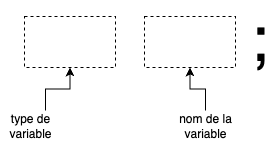

The diagram above was exported from draw.io. Its source (the exported page's mxGraphModel, read from the mxfile embedded in the PNG):
<mxGraphModel dx="962" dy="708" grid="0" gridSize="10" guides="1" tooltips="1" connect="1" arrows="1" fold="1" page="1" pageScale="1" pageWidth="400" pageHeight="200" math="0" shadow="0">
  <root>
    <mxCell id="0" />
    <mxCell id="1" parent="0" />
    <mxCell id="x3qicUzAiY2CiDwgLa7z-1" value="" style="rounded=0;whiteSpace=wrap;html=1;dashed=1;fillColor=none;" parent="1" vertex="1">
      <mxGeometry x="81" y="48" width="91" height="51" as="geometry" />
    </mxCell>
    <mxCell id="x3qicUzAiY2CiDwgLa7z-3" value="" style="rounded=0;whiteSpace=wrap;html=1;dashed=1;fillColor=none;" parent="1" vertex="1">
      <mxGeometry x="201" y="48" width="91" height="51" as="geometry" />
    </mxCell>
    <mxCell id="x3qicUzAiY2CiDwgLa7z-4" value="&lt;font style=&quot;font-size: 64px;&quot;&gt;;&lt;/font&gt;" style="text;html=1;align=left;verticalAlign=middle;whiteSpace=wrap;rounded=0;" parent="1" vertex="1">
      <mxGeometry x="305" y="55" width="26" height="30" as="geometry" />
    </mxCell>
    <mxCell id="x3qicUzAiY2CiDwgLa7z-10" style="edgeStyle=orthogonalEdgeStyle;rounded=0;orthogonalLoop=1;jettySize=auto;html=1;exitX=0.75;exitY=0;exitDx=0;exitDy=0;" parent="1" source="x3qicUzAiY2CiDwgLa7z-7" target="x3qicUzAiY2CiDwgLa7z-1" edge="1">
      <mxGeometry relative="1" as="geometry" />
    </mxCell>
    <mxCell id="x3qicUzAiY2CiDwgLa7z-7" value="type de variable" style="text;html=1;align=center;verticalAlign=middle;whiteSpace=wrap;rounded=0;" parent="1" vertex="1">
      <mxGeometry x="57" y="142" width="60" height="30" as="geometry" />
    </mxCell>
    <mxCell id="x3qicUzAiY2CiDwgLa7z-12" style="edgeStyle=orthogonalEdgeStyle;rounded=0;orthogonalLoop=1;jettySize=auto;html=1;exitX=0.5;exitY=0;exitDx=0;exitDy=0;" parent="1" source="x3qicUzAiY2CiDwgLa7z-11" target="x3qicUzAiY2CiDwgLa7z-3" edge="1">
      <mxGeometry relative="1" as="geometry" />
    </mxCell>
    <mxCell id="x3qicUzAiY2CiDwgLa7z-11" value="nom de la variable" style="text;html=1;align=center;verticalAlign=middle;whiteSpace=wrap;rounded=0;" parent="1" vertex="1">
      <mxGeometry x="232" y="142" width="60" height="30" as="geometry" />
    </mxCell>
  </root>
</mxGraphModel>